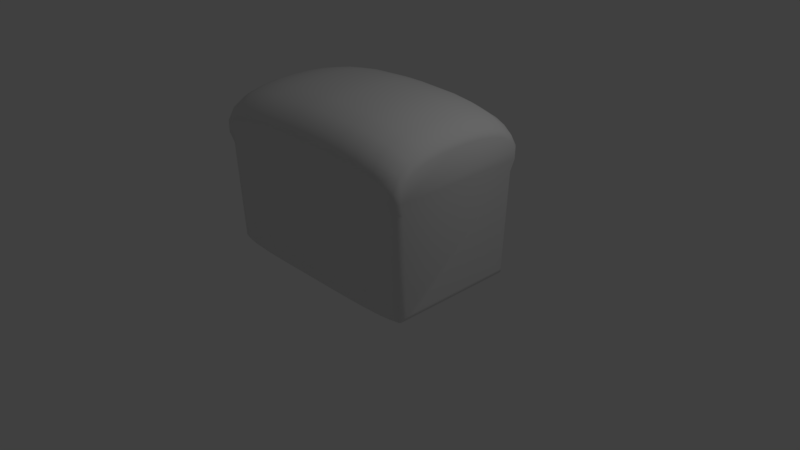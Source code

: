 # Source: bread1.blend  (saved by Blender 2.79.0; exported with 4.5.12 LTS)
import bpy
from mathutils import Matrix  # noqa: F401  (used for matrix-valued properties, if any)

bpy.ops.wm.read_factory_settings(use_empty=True)
scene = bpy.context.scene
scene.name = 'Scene'

# ---- collections
col_collection_1 = bpy.data.collections.new('Collection 1'); scene.collection.children.link(col_collection_1)

# ---- materials (node trees are filled in below, after node groups)
mat_material = bpy.data.materials.new('Material')
mat_material.alpha_threshold = 0.0
mat_material.use_transparent_shadow = False
mat_material.roughness = 0.5
mat_material.line_color = (0.0, 0.0, 0.0, 1.0)

# ---- material node trees

# ---- world
world_world = bpy.data.worlds.new('World'); scene.world = world_world
world_world.color = (0.05088, 0.05088, 0.05088)
world_world.use_sun_shadow = False
world_world.sun_shadow_jitter_overblur = 0.0
world_world.cycles.sampling_method = 'MANUAL'

# ---- cameras
cam_camera = bpy.data.cameras.new('Camera')
cam_camera.clip_end = 100.0
cam_camera.lens = 35.0
cam_camera.sensor_width = 32.0
cam_camera.sensor_height = 18.0
cam_camera.ortho_scale = 7.314
cam_camera.dof.focus_distance = 0.0
cam_camera.dof.aperture_fstop = 128.0

# ---- lights
light_lamp = bpy.data.lights.new('Lamp', 'POINT')
light_lamp.transmission_factor = 0.0
light_lamp.cutoff_distance = 30.0
light_lamp.energy = 100.0
light_lamp.shadow_buffer_clip_start = 1.001
light_lamp.shadow_soft_size = 0.1
light_lamp.shadow_maximum_resolution = 0.006
light_lamp.use_absolute_resolution = True

# ---- meshes
me_cube = bpy.data.meshes.new('Cube')
me_cube.from_pydata([(1.531, 0.8556, 1.362), (1.531, -0.8556, 1.362), (-1.531, -0.8556, 1.362), (-1.531, 0.8556, 1.362), (1.55, 0.8278, 1.753), (1.55, -0.8278, 1.753), (-1.55, -0.8278, 1.753), (-1.55, 0.8278, 1.753), (1.55, 0.9019, 1.512), (1.55, 0.9019, 1.633), (1.55, -0.9019, 1.633), (1.55, -0.9019, 1.512), (-1.55, -0.9019, 1.512), (-1.55, -0.9019, 1.633), (-1.55, 0.9019, 1.633), (-1.55, 0.9019, 1.512), (1.55, 0.3012, 1.914), (1.55, -0.3012, 1.914), (-1.55, -0.3012, 1.914), (-1.55, 0.3012, 1.914), (1.55, -0.4999, 1.885), (1.55, -0.6915, 1.836), (-1.55, -0.6915, 1.836), (-1.55, -0.4999, 1.885), (-1.55, 0.4999, 1.885), (-1.55, 0.6915, 1.836), (1.55, 0.6915, 1.836), (1.55, 0.4999, 1.885), (1.55, 0.1008, 1.924), (1.55, -0.1008, 1.924), (-1.55, -0.1008, 1.924), (-1.55, 0.1008, 1.924), (1.481, 0.925, 1.359), (1.481, -0.925, 1.359), (-1.481, -0.925, 1.359), (-1.481, 0.925, 1.359), (1.5, -0.7194, 1.907), (1.5, -0.8788, 1.81), (-1.5, 0.7194, 1.907), (-1.5, 0.8788, 1.81), (1.5, 0.9712, 1.659), (1.5, 0.8787, 1.81), (1.5, -0.9713, 1.509), (-1.5, -0.9712, 1.659), (-1.5, -0.8787, 1.81), (-1.5, 0.9712, 1.509), (1.5, 0.9712, 1.509), (1.5, -0.9713, 1.659), (-1.5, -0.9712, 1.509), (-1.5, 0.9712, 1.659), (1.5, 0.5139, 1.96), (1.5, 0.3083, 1.99), (1.5, -0.1028, 2.001), (1.5, -0.3083, 1.99), (-1.5, -0.5139, 1.96), (-1.5, -0.3083, 1.99), (-1.5, 0.1028, 2.001), (-1.5, 0.3083, 1.99), (1.5, -0.5139, 1.96), (-1.5, -0.7194, 1.907), (-1.5, 0.5139, 1.96), (1.5, 0.7194, 1.907), (1.5, 0.1028, 2.001), (-1.5, -0.1028, 2.001), (1.212, 0.975, 1.433), (0.9426, 0.9925, 1.467), (0.6733, 1.0, 1.485), (0.404, 1.0, 1.493), (0.1347, 1.0, 1.5), (-0.1347, 1.0, 1.5), (-0.404, 1.0, 1.493), (-0.6733, 1.0, 1.485), (-0.9426, 0.9925, 1.467), (-1.212, 0.975, 1.433), (1.212, -0.975, 1.433), (0.9426, -0.9925, 1.467), (0.6733, -1.0, 1.485), (0.404, -1.0, 1.493), (0.1347, -1.0, 1.5), (-0.1347, -1.0, 1.5), (-0.404, -1.0, 1.493), (-0.6733, -1.0, 1.485), (-0.9426, -0.9925, 1.467), (-1.212, -0.975, 1.433), (1.227, 0.9262, 1.935), (0.9545, 0.9429, 1.992), (0.6818, 0.95, 2.023), (0.4091, 0.95, 2.037), (0.1364, 0.95, 2.048), (-0.1364, 0.95, 2.048), (-0.4091, 0.95, 2.037), (-0.6818, 0.95, 2.023), (-0.9545, 0.9429, 1.992), (-1.227, 0.9263, 1.935), (1.227, -0.9263, 1.935), (0.9545, -0.9429, 1.992), (0.6818, -0.95, 2.023), (0.4091, -0.95, 2.037), (0.1364, -0.95, 2.048), (-0.1364, -0.95, 2.048), (-0.4091, -0.95, 2.037), (-0.6818, -0.95, 2.023), (-0.9545, -0.9429, 1.992), (-1.227, -0.9262, 1.935), (1.227, -1.024, 1.617), (0.9545, -1.042, 1.666), (0.6818, -1.05, 1.693), (0.4091, -1.05, 1.705), (0.1364, -1.05, 1.715), (-0.1364, -1.05, 1.715), (-0.4091, -1.05, 1.705), (-0.6818, -1.05, 1.693), (-0.9545, -1.042, 1.666), (-1.227, -1.024, 1.617), (1.227, -1.024, 1.776), (0.9545, -1.042, 1.829), (0.6818, -1.05, 1.858), (0.4091, -1.05, 1.871), (0.1364, -1.05, 1.882), (-0.1364, -1.05, 1.882), (-0.4091, -1.05, 1.871), (-0.6818, -1.05, 1.858), (-0.9545, -1.042, 1.829), (-1.227, -1.024, 1.776), (-1.227, 1.024, 1.617), (-0.9545, 1.042, 1.666), (-0.6818, 1.05, 1.693), (-0.4091, 1.05, 1.705), (-0.1364, 1.05, 1.715), (0.1364, 1.05, 1.715), (0.4091, 1.05, 1.705), (0.6818, 1.05, 1.693), (0.9545, 1.042, 1.666), (1.227, 1.024, 1.617), (-1.227, 1.024, 1.776), (-0.9545, 1.042, 1.829), (-0.6818, 1.05, 1.858), (-0.4091, 1.05, 1.871), (-0.1364, 1.05, 1.882), (0.1364, 1.05, 1.882), (0.4091, 1.05, 1.871), (0.6818, 1.05, 1.858), (0.9545, 1.042, 1.829), (1.227, 1.024, 1.776), (-1.227, 0.325, 2.126), (-0.9545, 0.3308, 2.188), (-0.6818, 0.3333, 2.221), (-0.4091, 0.3333, 2.236), (-0.1364, 0.3333, 2.248), (0.1364, 0.3333, 2.248), (0.4091, 0.3333, 2.236), (0.6818, 0.3333, 2.221), (0.9545, 0.3308, 2.188), (1.227, 0.325, 2.126), (-1.227, -0.325, 2.126), (-0.9545, -0.3308, 2.188), (-0.6818, -0.3333, 2.221), (-0.4091, -0.3333, 2.236), (-0.1364, -0.3333, 2.248), (0.1364, -0.3333, 2.248), (0.4091, -0.3333, 2.236), (0.6818, -0.3333, 2.221), (0.9545, -0.3308, 2.188), (1.227, -0.325, 2.126), (1.212, 0.3006, 0.0), (0.9426, 0.306, 0.0), (0.6733, 0.3083, 0.0), (0.404, 0.3083, 0.0), (0.1347, 0.3083, 0.0), (-0.1347, 0.3083, 0.0), (-0.404, 0.3083, 0.0), (-0.6733, 0.3083, 0.0), (-0.9426, 0.306, 0.0), (-1.212, 0.3006, 0.0), (1.212, -0.3006, 0.0), (0.9426, -0.306, 0.0), (0.6733, -0.3083, 0.0), (0.404, -0.3083, 0.0), (0.1347, -0.3083, 0.0), (-0.1347, -0.3083, 0.0), (-0.404, -0.3083, 0.0), (-0.6733, -0.3083, 0.0), (-0.9426, -0.306, 0.0), (-1.212, -0.3006, 0.0), (-1.227, -0.5417, 2.094), (-0.9545, -0.5514, 2.155), (-0.6818, -0.5556, 2.188), (-0.4091, -0.5556, 2.202), (-0.1364, -0.5556, 2.215), (0.1364, -0.5556, 2.215), (0.4091, -0.5556, 2.202), (0.6818, -0.5556, 2.188), (0.9545, -0.5514, 2.155), (1.227, -0.5417, 2.094), (-1.227, -0.7583, 2.039), (-0.9545, -0.7719, 2.098), (-0.6818, -0.7778, 2.131), (-0.4091, -0.7778, 2.144), (-0.1364, -0.7778, 2.157), (0.1364, -0.7778, 2.157), (0.4091, -0.7778, 2.144), (0.6818, -0.7778, 2.131), (0.9545, -0.7719, 2.098), (1.227, -0.7583, 2.039), (1.212, -0.501, 0.0), (0.9426, -0.51, 0.0), (0.6733, -0.5139, 0.0), (0.404, -0.5139, 0.0), (0.1347, -0.5139, 0.0), (-0.1347, -0.5139, 0.0), (-0.404, -0.5139, 0.0), (-0.6733, -0.5139, 0.0), (-0.9426, -0.51, 0.0), (-1.212, -0.501, 0.0), (1.212, -0.7015, 0.0), (0.9426, -0.714, 0.0), (0.6733, -0.7194, 0.0), (0.404, -0.7194, 0.0), (0.1347, -0.7194, 0.0), (-0.1347, -0.7194, 0.0), (-0.404, -0.7194, 0.0), (-0.6733, -0.7194, 0.0), (-0.9426, -0.714, 0.0), (-1.212, -0.7015, 0.0), (1.212, 0.7015, 0.0), (0.9426, 0.714, 0.0), (0.6733, 0.7194, 0.0), (0.404, 0.7194, 0.0), (0.1347, 0.7194, 0.0), (-0.1347, 0.7194, 0.0), (-0.404, 0.7194, 0.0), (-0.6733, 0.7194, 0.0), (-0.9426, 0.714, 0.0), (-1.212, 0.7015, 0.0), (1.212, 0.501, 0.0), (0.9426, 0.51, 0.0), (0.6733, 0.5139, 0.0), (0.404, 0.5139, 0.0), (0.1347, 0.5139, 0.0), (-0.1347, 0.5139, 0.0), (-0.404, 0.5139, 0.0), (-0.6733, 0.5139, 0.0), (-0.9426, 0.51, 0.0), (-1.212, 0.501, 0.0), (-1.227, 0.7583, 2.039), (-0.9545, 0.7719, 2.098), (-0.6818, 0.7778, 2.131), (-0.4091, 0.7778, 2.144), (-0.1364, 0.7778, 2.157), (0.1364, 0.7778, 2.157), (0.4091, 0.7778, 2.144), (0.6818, 0.7778, 2.131), (0.9545, 0.7719, 2.098), (1.227, 0.7583, 2.039), (-1.227, 0.5417, 2.094), (-0.9545, 0.5514, 2.155), (-0.6818, 0.5556, 2.188), (-0.4091, 0.5556, 2.202), (-0.1364, 0.5556, 2.215), (0.1364, 0.5556, 2.215), (0.4091, 0.5556, 2.202), (0.6818, 0.5556, 2.188), (0.9545, 0.5514, 2.155), (1.227, 0.5417, 2.094), (1.212, 0.1002, 0.0), (0.9426, 0.102, 0.0), (0.6733, 0.1028, 0.0), (0.404, 0.1028, 0.0), (0.1347, 0.1028, 0.0), (-0.1347, 0.1028, 0.0), (-0.404, 0.1028, 0.0), (-0.6733, 0.1028, 0.0), (-0.9426, 0.102, 0.0), (-1.212, 0.1002, 0.0), (1.212, -0.1002, 0.0), (0.9426, -0.102, 0.0), (0.6733, -0.1028, 0.0), (0.404, -0.1028, 0.0), (0.1347, -0.1028, 0.0), (-0.1347, -0.1028, 0.0), (-0.404, -0.1028, 0.0), (-0.6733, -0.1028, 0.0), (-0.9426, -0.102, 0.0), (-1.212, -0.1002, 0.0), (-1.227, 0.1083, 2.138), (-0.9545, 0.1103, 2.2), (-0.6818, 0.1111, 2.234), (-0.4091, 0.1111, 2.248), (-0.1364, 0.1111, 2.261), (0.1364, 0.1111, 2.261), (0.4091, 0.1111, 2.248), (0.6818, 0.1111, 2.234), (0.9545, 0.1103, 2.2), (1.227, 0.1083, 2.138), (-1.227, -0.1083, 2.138), (-0.9545, -0.1103, 2.2), (-0.6818, -0.1111, 2.234), (-0.4091, -0.1111, 2.248), (-0.1364, -0.1111, 2.261), (0.1364, -0.1111, 2.261), (0.4091, -0.1111, 2.248), (0.6818, -0.1111, 2.234), (0.9545, -0.1103, 2.2), (1.227, -0.1083, 2.138), (1.364, 1.005, 1.575), (1.364, 1.005, 1.731), (1.364, 0.319, 2.074), (1.364, -0.319, 2.074), (1.364, -0.5317, 2.042), (1.364, -0.7444, 1.988), (1.364, 0.7444, 1.988), (1.364, 0.5317, 2.042), (1.364, 0.1063, 2.085), (1.364, -0.1063, 2.085), (1.347, 0.9571, 1.407), (1.347, -0.9571, 1.407), (1.364, 0.9093, 1.886), (1.364, -0.9093, 1.886), (1.364, -1.005, 1.575), (1.364, -1.005, 1.731), (1.347, 0.2951, 0.002769), (1.347, -0.2951, 0.002769), (1.347, -0.4919, 0.002769), (1.347, -0.6886, 0.002769), (1.347, 0.6886, 0.002769), (1.347, 0.4919, 0.002769), (1.347, 0.09837, 0.002769), (1.347, -0.09837, 0.002769), (-1.347, 0.9571, 1.407), (-1.347, -0.9571, 1.407), (-1.364, 0.9093, 1.886), (-1.364, -0.9093, 1.886), (-1.364, -1.005, 1.575), (-1.364, -1.005, 1.731), (-1.347, 0.2951, 0.002769), (-1.347, -0.2951, 0.002769), (-1.347, -0.4919, 0.002769), (-1.347, -0.6886, 0.002769), (-1.347, 0.6886, 0.002769), (-1.347, 0.4919, 0.002769), (-1.347, 0.09837, 0.002769), (-1.347, -0.09837, 0.002769), (-1.364, 1.005, 1.575), (-1.364, 1.005, 1.731), (-1.364, 0.319, 2.074), (-1.364, -0.319, 2.074), (-1.364, -0.5317, 2.042), (-1.364, -0.7444, 1.988), (-1.364, 0.7444, 1.988), (-1.364, 0.5317, 2.042), (-1.364, 0.1063, 2.085), (-1.364, -0.1063, 2.085), (1.516, 0.7791, 0.05309), (1.531, 0.7928, 0.1007), (1.526, 0.7882, 0.07536), (1.516, -0.7791, 0.05309), (1.531, -0.7928, 0.1007), (1.526, -0.7882, 0.07536), (-1.516, -0.7791, 0.05309), (-1.531, -0.7928, 0.1007), (-1.526, -0.7882, 0.07536), (-1.516, 0.7791, 0.05309), (-1.531, 0.7928, 0.1007), (-1.526, 0.7882, 0.07536), (1.531, 0.2852, 0.1007), (1.516, 0.2852, 0.05309), (1.526, 0.2852, 0.07536), (1.531, -0.2852, 0.1007), (1.516, -0.2852, 0.05309), (1.526, -0.2852, 0.07536), (-1.531, -0.2852, 0.1007), (-1.516, -0.2852, 0.05309), (-1.526, -0.2852, 0.07536), (-1.531, 0.2852, 0.1007), (-1.516, 0.2852, 0.05309), (-1.526, 0.2852, 0.07536), (1.531, -0.4753, 0.1007), (1.516, -0.4753, 0.05309), (1.526, -0.4753, 0.07536), (1.516, -0.6655, 0.05309), (1.531, -0.6655, 0.1007), (1.526, -0.6655, 0.07536), (-1.531, -0.6655, 0.1007), (-1.516, -0.6655, 0.05309), (-1.526, -0.6655, 0.07536), (-1.516, -0.4753, 0.05309), (-1.531, -0.4753, 0.1007), (-1.526, -0.4753, 0.07536), (-1.531, 0.4753, 0.1007), (-1.516, 0.4753, 0.05309), (-1.526, 0.4753, 0.07536), (-1.516, 0.6655, 0.05309), (-1.531, 0.6655, 0.1007), (-1.526, 0.6655, 0.07536), (1.531, 0.6655, 0.1007), (1.516, 0.6655, 0.05309), (1.526, 0.6655, 0.07536), (1.516, 0.4753, 0.05309), (1.531, 0.4753, 0.1007), (1.526, 0.4753, 0.07536), (1.531, 0.09507, 0.1007), (1.516, 0.09507, 0.05309), (1.526, 0.09507, 0.07536), (1.531, -0.09507, 0.1007), (1.516, -0.09507, 0.05309), (1.526, -0.09507, 0.07536), (-1.531, -0.09507, 0.1007), (-1.516, -0.09507, 0.05309), (-1.526, -0.09507, 0.07536), (-1.531, 0.09507, 0.1007), (-1.516, 0.09507, 0.05309), (-1.526, 0.09507, 0.07536), (1.457, -0.6697, 0.00503), (1.496, -0.6655, 0.02564), (1.478, -0.6667, 0.01128), (1.457, -0.8355, 0.00503), (1.496, -0.8051, 0.02564), (1.481, -0.857, 0.03301), (1.478, -0.8203, 0.01128), (1.48, -0.8413, 0.01395), (1.492, -0.8332, 0.02802), (1.47, -0.8511, 0.01332), (1.457, 0.8355, 0.00503), (1.481, 0.857, 0.03301), (1.496, 0.8051, 0.02564), (1.47, 0.8511, 0.01332), (1.48, 0.8413, 0.01395), (1.492, 0.8332, 0.02802), (1.478, 0.8203, 0.01128), (-1.457, 0.6697, 0.00503), (-1.496, 0.6655, 0.02564), (-1.478, 0.6667, 0.01128), (-1.457, 0.8355, 0.00503), (-1.496, 0.8051, 0.02564), (-1.481, 0.857, 0.03301), (-1.478, 0.8203, 0.01128), (-1.48, 0.8413, 0.01395), (-1.492, 0.8332, 0.02802), (-1.47, 0.8511, 0.01332), (-1.457, -0.8355, 0.00503), (-1.481, -0.857, 0.03301), (-1.496, -0.8051, 0.02564), (-1.47, -0.8511, 0.01332), (-1.48, -0.8413, 0.01395), (-1.492, -0.8332, 0.02802), (-1.478, -0.8203, 0.01128), (1.457, 0.4784, 0.00503), (1.496, 0.4753, 0.02564), (1.478, 0.4762, 0.01128), (1.496, 0.2852, 0.02564), (1.457, 0.287, 0.00503), (1.478, 0.2857, 0.01128), (1.457, -0.09567, 0.00503), (1.496, -0.09507, 0.02564), (1.478, -0.09525, 0.01128), (1.496, -0.2852, 0.02564), (1.457, -0.287, 0.00503), (1.478, -0.2857, 0.01128), (-1.457, -0.4784, 0.00503), (-1.496, -0.4753, 0.02564), (-1.478, -0.4762, 0.01128), (-1.496, -0.2852, 0.02564), (-1.457, -0.287, 0.00503), (-1.478, -0.2857, 0.01128), (-1.457, 0.09567, 0.00503), (-1.496, 0.09507, 0.02564), (-1.478, 0.09525, 0.01128), (-1.496, 0.2852, 0.02564), (-1.457, 0.287, 0.00503), (-1.478, 0.2857, 0.01128), (1.496, -0.4753, 0.02564), (1.457, -0.4784, 0.00503), (1.478, -0.4762, 0.01128), (-1.496, -0.6655, 0.02564), (-1.457, -0.6697, 0.00503), (-1.478, -0.6667, 0.01128), (-1.496, 0.4753, 0.02564), (-1.457, 0.4784, 0.00503), (-1.478, 0.4762, 0.01128), (1.496, 0.6655, 0.02564), (1.457, 0.6697, 0.00503), (1.478, 0.6667, 0.01128), (1.496, 0.09507, 0.02564), (1.457, 0.09567, 0.00503), (1.478, 0.09525, 0.01128), (-1.496, -0.09507, 0.02564), (-1.457, -0.09567, 0.00503), (-1.478, -0.09525, 0.01128), (1.212, 0.8763, 0.0), (1.212, 0.9033, 0.02748), (1.212, 0.8948, 0.008047), (0.9426, 0.8925, 0.0), (0.9426, 0.9195, 0.02748), (0.9426, 0.911, 0.008047), (0.6733, 0.8994, 0.0), (0.6733, 0.9264, 0.02748), (0.6733, 0.9179, 0.008047), (0.404, 0.8994, 0.0), (0.404, 0.9264, 0.02748), (0.404, 0.9179, 0.008048), (0.1347, 0.8994, 0.0), (0.1347, 0.9264, 0.02748), (0.1347, 0.9179, 0.008048), (-0.1347, 0.8994, 0.0), (-0.1347, 0.9264, 0.02748), (-0.1347, 0.9179, 0.008048), (-0.404, 0.8994, 0.0), (-0.404, 0.9264, 0.02748), (-0.404, 0.9179, 0.008048), (-0.6733, 0.8994, 0.0), (-0.6733, 0.9264, 0.02748), (-0.6733, 0.9179, 0.008047), (-0.9426, 0.8925, 0.0), (-0.9426, 0.9195, 0.02748), (-0.9426, 0.911, 0.008047), (-1.212, 0.8763, 0.0), (-1.212, 0.9033, 0.02747), (-1.212, 0.8948, 0.008047), (1.212, -0.9033, 0.02747), (1.212, -0.8763, 0.0), (1.212, -0.8948, 0.008047), (0.9426, -0.9195, 0.02748), (0.9426, -0.8925, 0.0), (0.9426, -0.911, 0.008047), (0.6733, -0.9264, 0.02748), (0.6733, -0.8994, 0.0), (0.6733, -0.9179, 0.008047), (0.404, -0.9264, 0.02748), (0.404, -0.8994, 0.0), (0.404, -0.9179, 0.008048), (0.1347, -0.9264, 0.02748), (0.1347, -0.8994, 0.0), (0.1347, -0.9179, 0.008048), (-0.1347, -0.9264, 0.02748), (-0.1347, -0.8994, 0.0), (-0.1347, -0.9179, 0.008048), (-0.404, -0.9264, 0.02748), (-0.404, -0.8994, 0.0), (-0.404, -0.9179, 0.008048), (-0.6733, -0.9264, 0.02748), (-0.6733, -0.8994, 0.0), (-0.6733, -0.9179, 0.008047), (-0.9426, -0.9195, 0.02748), (-0.9426, -0.8925, 0.0), (-0.9426, -0.911, 0.008047), (-1.212, -0.9033, 0.02747), (-1.212, -0.8763, 0.0), (-1.212, -0.8948, 0.008047), (1.347, 0.8867, 0.03024), (1.347, 0.8598, 0.002769), (1.347, 0.8783, 0.01082), (1.347, -0.8598, 0.002769), (1.347, -0.8867, 0.03024), (1.347, -0.8783, 0.01082), (-1.347, 0.8867, 0.03024), (-1.347, 0.8598, 0.002769), (-1.347, 0.8783, 0.01082), (-1.347, -0.8598, 0.002769), (-1.347, -0.8867, 0.03024), (-1.347, -0.8783, 0.01082)], [], [(446, 450, 320, 325), (337, 557, 439, 474), (558, 329, 34, 440), (347, 59, 44, 331), (343, 49, 39, 330), (319, 47, 37, 317), (315, 33, 42, 318), (318, 42, 47, 319), (328, 35, 45, 342), (342, 45, 49, 343), (349, 60, 57, 344), (351, 63, 55, 345), (314, 548, 489, 64), (334, 340, 464, 468), (345, 55, 54, 346), (346, 54, 59, 347), (336, 337, 474, 458), (341, 335, 462, 486), (338, 339, 477, 429), (328, 554, 434, 35), (330, 39, 38, 348), (348, 38, 60, 349), (340, 341, 486, 464), (456, 471, 322, 321), (344, 57, 56, 350), (272, 282, 283, 273), (358, 383, 473, 441), (352, 395, 479, 424), (356, 1, 33, 417), (392, 388, 373, 409, 406, 370, 386, 382, 359, 2, 3, 362), (2, 359, 440, 34), (362, 3, 35, 434), (15, 3, 2, 12), (397, 365, 449, 447), (5, 21, 36, 37), (7, 25, 38, 39), (4, 9, 40, 41), (1, 11, 42, 33), (6, 13, 43, 44), (3, 15, 45, 35), (8, 0, 32, 46), (9, 8, 46, 40), (10, 5, 37, 47), (11, 10, 47, 42), (12, 2, 34, 48), (13, 12, 48, 43), (14, 7, 39, 49), (15, 14, 49, 45), (365, 401, 482, 449), (368, 377, 470, 455), (371, 407, 485, 461), (374, 389, 476, 467), (16, 27, 50, 51), (17, 29, 52, 53), (18, 23, 54, 55), (19, 31, 56, 57), (385, 371, 461, 459), (383, 385, 459, 473), (20, 17, 53, 58), (21, 20, 58, 36), (391, 361, 433, 430), (389, 391, 430, 476), (22, 6, 44, 59), (23, 22, 59, 54), (377, 379, 413, 470), (395, 397, 447, 479), (24, 19, 57, 60), (25, 24, 60, 38), (379, 355, 416, 413), (401, 404, 453, 482), (26, 4, 41, 61), (27, 26, 61, 50), (404, 368, 455, 453), (339, 334, 468, 477), (410, 374, 467, 465), (407, 410, 465, 485), (28, 16, 51, 62), (350, 351, 294, 284), (30, 18, 55, 63), (29, 28, 62, 52), (350, 56, 63, 351), (312, 313, 52, 62), (293, 292, 302, 303), (292, 291, 301, 302), (291, 290, 300, 301), (290, 289, 299, 300), (289, 288, 298, 299), (288, 287, 297, 298), (287, 286, 296, 297), (286, 285, 295, 296), (306, 153, 293, 312), (153, 152, 292, 293), (152, 151, 291, 292), (151, 150, 290, 291), (150, 149, 289, 290), (149, 148, 288, 289), (148, 147, 287, 288), (147, 146, 286, 287), (146, 145, 285, 286), (145, 144, 284, 285), (412, 415, 551, 323), (326, 327, 274, 264), (264, 274, 275, 265), (265, 275, 276, 266), (266, 276, 277, 267), (267, 277, 278, 268), (268, 278, 279, 269), (269, 279, 280, 270), (270, 280, 281, 271), (271, 281, 282, 272), (320, 326, 264, 164), (164, 264, 265, 165), (165, 265, 266, 166), (166, 266, 267, 167), (167, 267, 268, 168), (168, 268, 269, 169), (169, 269, 270, 170), (170, 270, 271, 171), (171, 271, 272, 172), (172, 272, 273, 173), (310, 253, 263, 311), (253, 252, 262, 263), (252, 251, 261, 262), (251, 250, 260, 261), (250, 249, 259, 260), (249, 248, 258, 259), (248, 247, 257, 258), (247, 246, 256, 257), (246, 245, 255, 256), (245, 244, 254, 255), (316, 84, 253, 310), (84, 85, 252, 253), (85, 86, 251, 252), (86, 87, 250, 251), (87, 88, 249, 250), (88, 89, 248, 249), (89, 90, 247, 248), (90, 91, 246, 247), (91, 92, 245, 246), (92, 93, 244, 245), (324, 325, 234, 224), (224, 234, 235, 225), (225, 235, 236, 226), (226, 236, 237, 227), (227, 237, 238, 228), (228, 238, 239, 229), (229, 239, 240, 230), (230, 240, 241, 231), (231, 241, 242, 232), (232, 242, 243, 233), (64, 489, 492, 65), (65, 492, 495, 66), (66, 495, 498, 67), (67, 498, 501, 68), (68, 501, 504, 69), (69, 504, 507, 70), (70, 507, 510, 71), (71, 510, 513, 72), (72, 513, 516, 73), (515, 233, 338, 555), (322, 323, 214, 204), (204, 214, 215, 205), (205, 215, 216, 206), (206, 216, 217, 207), (207, 217, 218, 208), (208, 218, 219, 209), (209, 219, 220, 210), (210, 220, 221, 211), (211, 221, 222, 212), (212, 222, 223, 213), (321, 322, 204, 174), (174, 204, 205, 175), (175, 205, 206, 176), (176, 206, 207, 177), (177, 207, 208, 178), (178, 208, 209, 179), (179, 209, 210, 180), (180, 210, 211, 181), (181, 211, 212, 182), (182, 212, 213, 183), (308, 193, 203, 309), (193, 192, 202, 203), (192, 191, 201, 202), (191, 190, 200, 201), (190, 189, 199, 200), (189, 188, 198, 199), (188, 187, 197, 198), (187, 186, 196, 197), (186, 185, 195, 196), (185, 184, 194, 195), (307, 163, 193, 308), (163, 162, 192, 193), (162, 161, 191, 192), (161, 160, 190, 191), (160, 159, 189, 190), (159, 158, 188, 189), (158, 157, 187, 188), (157, 156, 186, 187), (156, 155, 185, 186), (155, 154, 184, 185), (327, 321, 174, 274), (274, 174, 175, 275), (275, 175, 176, 276), (276, 176, 177, 277), (277, 177, 178, 278), (278, 178, 179, 279), (279, 179, 180, 280), (280, 180, 181, 281), (281, 181, 182, 282), (282, 182, 183, 283), (325, 320, 164, 234), (234, 164, 165, 235), (235, 165, 166, 236), (236, 166, 167, 237), (237, 167, 168, 238), (238, 168, 169, 239), (239, 169, 170, 240), (240, 170, 171, 241), (241, 171, 172, 242), (242, 172, 173, 243), (313, 303, 163, 307), (303, 302, 162, 163), (302, 301, 161, 162), (301, 300, 160, 161), (300, 299, 159, 160), (299, 298, 158, 159), (298, 297, 157, 158), (297, 296, 156, 157), (296, 295, 155, 156), (295, 294, 154, 155), (311, 263, 153, 306), (263, 262, 152, 153), (262, 261, 151, 152), (261, 260, 150, 151), (260, 259, 149, 150), (259, 258, 148, 149), (258, 257, 147, 148), (257, 256, 146, 147), (256, 255, 145, 146), (255, 254, 144, 145), (304, 133, 143, 305), (133, 132, 142, 143), (132, 131, 141, 142), (131, 130, 140, 141), (130, 129, 139, 140), (129, 128, 138, 139), (128, 127, 137, 138), (127, 126, 136, 137), (126, 125, 135, 136), (125, 124, 134, 135), (314, 64, 133, 304), (64, 65, 132, 133), (65, 66, 131, 132), (66, 67, 130, 131), (67, 68, 129, 130), (68, 69, 128, 129), (69, 70, 127, 128), (70, 71, 126, 127), (71, 72, 125, 126), (72, 73, 124, 125), (332, 113, 123, 333), (113, 112, 122, 123), (112, 111, 121, 122), (111, 110, 120, 121), (110, 109, 119, 120), (109, 108, 118, 119), (108, 107, 117, 118), (107, 106, 116, 117), (106, 105, 115, 116), (105, 104, 114, 115), (329, 83, 113, 332), (83, 82, 112, 113), (82, 81, 111, 112), (81, 80, 110, 111), (80, 79, 109, 110), (79, 78, 108, 109), (78, 77, 107, 108), (77, 76, 106, 107), (76, 75, 105, 106), (75, 74, 104, 105), (333, 123, 103, 331), (123, 122, 102, 103), (122, 121, 101, 102), (121, 120, 100, 101), (120, 119, 99, 100), (119, 118, 98, 99), (118, 117, 97, 98), (117, 116, 96, 97), (116, 115, 95, 96), (115, 114, 94, 95), (305, 143, 84, 316), (143, 142, 85, 84), (142, 141, 86, 85), (141, 140, 87, 86), (140, 139, 88, 87), (139, 138, 89, 88), (138, 137, 90, 89), (137, 136, 91, 90), (136, 135, 92, 91), (135, 134, 93, 92), (309, 203, 94, 317), (203, 202, 95, 94), (202, 201, 96, 95), (201, 200, 97, 96), (200, 199, 98, 97), (199, 198, 99, 98), (198, 197, 100, 99), (197, 196, 101, 100), (196, 195, 102, 101), (195, 194, 103, 102), (549, 324, 224, 488), (488, 224, 225, 491), (491, 225, 226, 494), (494, 226, 227, 497), (497, 227, 228, 500), (500, 228, 229, 503), (503, 229, 230, 506), (506, 230, 231, 509), (509, 231, 232, 512), (512, 232, 233, 515), (214, 519, 522, 215), (215, 522, 525, 216), (216, 525, 528, 217), (217, 528, 531, 218), (218, 531, 534, 219), (219, 534, 537, 220), (220, 537, 540, 221), (221, 540, 543, 222), (222, 543, 546, 223), (545, 83, 329, 558), (552, 315, 74, 518), (518, 74, 75, 521), (521, 75, 76, 524), (524, 76, 77, 527), (527, 77, 78, 530), (530, 78, 79, 533), (533, 79, 80, 536), (536, 80, 81, 539), (539, 81, 82, 542), (542, 82, 83, 545), (273, 283, 341, 340), (31, 30, 63, 56), (471, 412, 323, 322), (32, 423, 548, 314), (422, 480, 324, 549), (36, 309, 317, 37), (40, 305, 316, 41), (32, 314, 304, 46), (46, 304, 305, 40), (50, 311, 306, 51), (52, 313, 307, 53), (480, 446, 325, 324), (452, 327, 326, 483), (53, 307, 308, 58), (58, 308, 309, 36), (335, 336, 458, 462), (417, 33, 315, 552), (555, 338, 429, 432), (450, 483, 326, 320), (41, 316, 310, 61), (61, 310, 311, 50), (452, 456, 321, 327), (51, 306, 312, 62), (104, 318, 319, 114), (74, 315, 318, 104), (114, 319, 317, 94), (312, 293, 303, 313), (43, 333, 331, 44), (34, 329, 332, 48), (48, 332, 333, 43), (144, 344, 350, 284), (173, 273, 340, 334), (244, 348, 349, 254), (93, 330, 348, 244), (233, 243, 339, 338), (73, 516, 554, 328), (213, 223, 337, 336), (183, 213, 336, 335), (184, 346, 347, 194), (154, 345, 346, 184), (283, 183, 335, 341), (243, 173, 334, 339), (294, 351, 345, 154), (254, 349, 344, 144), (124, 342, 343, 134), (73, 328, 342, 124), (134, 343, 330, 93), (194, 347, 331, 103), (323, 551, 519, 214), (223, 546, 557, 337), (285, 284, 294, 295), (415, 418, 419, 421), (416, 420, 419, 418), (417, 421, 419, 420), (422, 425, 426, 428), (423, 427, 426, 425), (424, 428, 426, 427), (432, 435, 436, 438), (433, 437, 436, 435), (434, 438, 436, 437), (439, 442, 443, 445), (440, 444, 443, 442), (441, 445, 443, 444), (413, 416, 418, 414), (414, 418, 415, 412), (555, 432, 438, 556), (556, 438, 434, 554), (558, 440, 442, 559), (559, 442, 439, 557), (430, 433, 435, 431), (431, 435, 432, 429), (447, 449, 451, 448), (448, 451, 450, 446), (453, 455, 457, 454), (454, 457, 456, 452), (459, 461, 463, 460), (460, 463, 462, 458), (465, 467, 469, 466), (466, 469, 468, 464), (455, 470, 472, 457), (457, 472, 471, 456), (470, 413, 414, 472), (472, 414, 412, 471), (441, 473, 475, 445), (445, 475, 474, 439), (473, 459, 460, 475), (475, 460, 458, 474), (467, 476, 478, 469), (469, 478, 477, 468), (476, 430, 431, 478), (478, 431, 429, 477), (424, 479, 481, 428), (428, 481, 480, 422), (479, 447, 448, 481), (481, 448, 446, 480), (449, 482, 484, 451), (451, 484, 483, 450), (461, 485, 487, 463), (463, 487, 486, 462), (380, 356, 357, 381), (381, 357, 355, 379), (392, 362, 363, 393), (393, 363, 361, 391), (398, 364, 366, 399), (399, 366, 365, 397), (403, 367, 369, 405), (405, 369, 368, 404), (386, 370, 372, 387), (387, 372, 371, 385), (409, 373, 375, 411), (411, 375, 374, 410), (367, 376, 378, 369), (369, 378, 377, 368), (376, 380, 381, 378), (378, 381, 379, 377), (359, 382, 384, 360), (360, 384, 383, 358), (382, 386, 387, 384), (384, 387, 385, 383), (373, 388, 390, 375), (375, 390, 389, 374), (388, 392, 393, 390), (390, 393, 391, 389), (353, 394, 396, 354), (354, 396, 395, 352), (394, 398, 399, 396), (396, 399, 397, 395), (364, 400, 402, 366), (366, 402, 401, 365), (370, 406, 408, 372), (372, 408, 407, 371), (356, 417, 420, 357), (357, 420, 416, 355), (352, 424, 427, 354), (354, 427, 423, 353), (362, 434, 437, 363), (363, 437, 433, 361), (358, 441, 444, 360), (360, 444, 440, 359), (549, 488, 490, 550), (550, 490, 489, 548), (488, 491, 493, 490), (490, 493, 492, 489), (491, 494, 496, 493), (493, 496, 495, 492), (494, 497, 499, 496), (496, 499, 498, 495), (497, 500, 502, 499), (499, 502, 501, 498), (500, 503, 505, 502), (502, 505, 504, 501), (503, 506, 508, 505), (505, 508, 507, 504), (506, 509, 511, 508), (508, 511, 510, 507), (509, 512, 514, 511), (511, 514, 513, 510), (512, 515, 517, 514), (514, 517, 516, 513), (552, 518, 520, 553), (553, 520, 519, 551), (518, 521, 523, 520), (520, 523, 522, 519), (521, 524, 526, 523), (523, 526, 525, 522), (524, 527, 529, 526), (526, 529, 528, 525), (527, 530, 532, 529), (529, 532, 531, 528), (530, 533, 535, 532), (532, 535, 534, 531), (533, 536, 538, 535), (535, 538, 537, 534), (536, 539, 541, 538), (538, 541, 540, 537), (539, 542, 544, 541), (541, 544, 543, 540), (542, 545, 547, 544), (544, 547, 546, 543), (482, 453, 454, 484), (484, 454, 452, 483), (485, 465, 466, 487), (487, 466, 464, 486), (400, 403, 405, 402), (402, 405, 404, 401), (406, 409, 411, 408), (408, 411, 410, 407), (422, 549, 550, 425), (425, 550, 548, 423), (417, 552, 553, 421), (421, 553, 551, 415), (515, 555, 556, 517), (517, 556, 554, 516), (545, 558, 559, 547), (547, 559, 557, 546), (0, 353, 423, 32), (25, 7, 14, 15, 12, 13, 6, 22, 23, 18, 30, 31, 19, 24), (380, 376, 367, 403, 400, 364, 398, 394, 353, 0, 1, 356), (21, 5, 10, 11, 8, 9, 4, 26, 27, 16, 28, 29, 17, 20), (11, 1, 0, 8)])
me_cube.polygons.foreach_set('use_smooth', [True] * 540)
_k = set([(0, 32), (1, 33), (2, 34), (3, 35), (32, 314), (33, 315), (34, 329), (35, 328), (64, 65), (64, 314), (65, 66), (66, 67), (67, 68), (68, 69), (69, 70), (70, 71), (71, 72), (72, 73), (73, 328), (74, 75), (74, 315), (75, 76), (76, 77), (77, 78), (78, 79), (79, 80), (80, 81), (81, 82), (82, 83), (83, 329)])
me_cube.attributes.new('sharp_edge', 'BOOLEAN', 'EDGE').data.foreach_set('value', [ (min(e.vertices), max(e.vertices)) in _k for e in me_cube.edges])
me_cube.materials.append(mat_material)
me_cube.use_remesh_preserve_volume = False
me_cube.use_remesh_preserve_attributes = False
me_cube.use_mirror_vertex_groups = False
me_cube.update()

# ---- objects
ob_cube = bpy.data.objects.new('Cube', me_cube)
ob_lamp = bpy.data.objects.new('Lamp', light_lamp)
ob_camera = bpy.data.objects.new('Camera', cam_camera)

# ---- transforms, parenting, visibility, modifiers, constraints
ob_cube.location = (0.0, 0.0, 0.0)
ob_cube.lock_rotations_4d = False
ob_cube.empty_display_type = 'ARROWS'
ob_cube.lineart.crease_threshold = 0.0
ob_lamp.location = (4.076, 1.005, 5.904)
ob_lamp.rotation_euler = (0.6503, 0.05522, 1.866)
ob_lamp.lock_rotations_4d = False
ob_lamp.empty_display_type = 'ARROWS'
ob_lamp.color = (0.0, 0.0, 0.0, 0.0)
ob_lamp.lineart.crease_threshold = 0.0
ob_camera.location = (7.481, -6.508, 5.344)
ob_camera.rotation_euler = (1.109, 0.0, 0.8149)
ob_camera.lock_rotations_4d = False
ob_camera.empty_display_type = 'ARROWS'
ob_camera.color = (0.0, 0.0, 0.0, 0.0)
ob_camera.display_type = 'WIRE'
ob_camera.lineart.crease_threshold = 0.0

# ---- collection membership
col_collection_1.objects.link(ob_cube)
col_collection_1.objects.link(ob_lamp)
col_collection_1.objects.link(ob_camera)

# ---- scene / render settings (as saved in the file)
scene.camera = ob_camera
scene.frame_start = 1; scene.frame_end = 250; scene.frame_set(1)
scene.render.engine = 'BLENDER_EEVEE_NEXT'
scene.render.resolution_percentage = 50
scene.render.dither_intensity = 0.0
scene.cycles.use_denoising = False
scene.cycles.samples = 128
scene.cycles.sampling_pattern = 'TABULATED_SOBOL'
scene.cycles.use_adaptive_sampling = False
scene.cycles.use_light_tree = False
scene.cycles.blur_glossy = 0.0
scene.cycles.sample_clamp_indirect = 0.0
scene.view_settings.view_transform = 'Standard'
bpy.context.view_layer.update()
